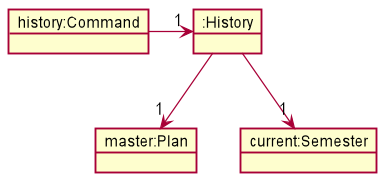

The diagram above was rendered by PlantUML. Its source (embedded in the PNG):
@startuml
!include style.puml

object ":History" as history
object "history:Command" as historyCommand
object "master:Plan" as masterPlan
object "current:Semester" as currentSemester

hide empty members

historyCommand -> "1" history

history -down-> "1" masterPlan
history -down-> "1" currentSemester
@enduml